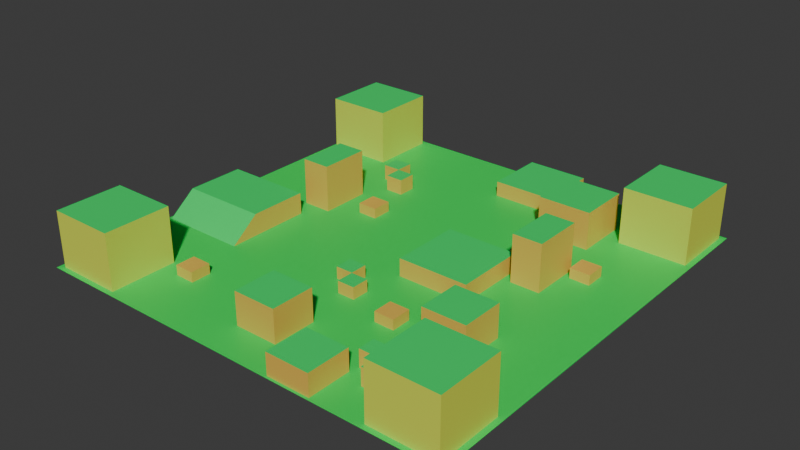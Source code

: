 # Source: testmap.blend  (saved by Blender 4.1.23; exported with 4.5.12 LTS)
import bpy
from mathutils import Matrix  # noqa: F401  (used for matrix-valued properties, if any)

bpy.ops.wm.read_factory_settings(use_empty=True)
scene = bpy.context.scene
scene.name = 'Scene'

# ---- collections
col_collection = bpy.data.collections.new('Collection'); scene.collection.children.link(col_collection)

# ---- materials (node trees are filled in below, after node groups)
mat_material = bpy.data.materials.new('Material')
mat_material.use_transparent_shadow = False
mat_material_001 = bpy.data.materials.new('Material.001')
mat_material_001.use_transparent_shadow = False
mat_material1 = bpy.data.materials.new('Material1')
mat_material1.use_transparent_shadow = False
mat_material2 = bpy.data.materials.new('Material2')
mat_material2.use_transparent_shadow = False

# ---- material node trees
mat_material.use_nodes = True; mat_material.node_tree.nodes.clear()
_N = mat_material.node_tree.nodes; _L = mat_material.node_tree.links
n0 = _N.new('ShaderNodeBsdfPrincipled'); n0.name = 'Principled BSDF'; n0.location = (10, 300)
n0.inputs[0].default_value = (0.801, 0.5045, 0.08152, 1.0)
n1 = _N.new('ShaderNodeOutputMaterial'); n1.name = 'Material Output'; n1.location = (300, 300)
_L.new(n0.outputs[0], n1.inputs[0])
n1.is_active_output = True
mat_material_001.use_nodes = True; mat_material_001.node_tree.nodes.clear()
_N = mat_material_001.node_tree.nodes; _L = mat_material_001.node_tree.links
n0 = _N.new('ShaderNodeBsdfPrincipled'); n0.name = 'Principled BSDF'; n0.location = (10, 300)
n0.inputs[0].default_value = (0.0, 0.8001, 0.1405, 1.0)
n1 = _N.new('ShaderNodeOutputMaterial'); n1.name = 'Material Output'; n1.location = (300, 300)
_L.new(n0.outputs[0], n1.inputs[0])
n1.is_active_output = True
mat_material1.use_nodes = True; mat_material1.node_tree.nodes.clear()
_N = mat_material1.node_tree.nodes; _L = mat_material1.node_tree.links
n0 = _N.new('ShaderNodeBsdfPrincipled'); n0.name = 'Principled BSDF'; n0.location = (10, 300)
n0.inputs[0].default_value = (0.7093, 0.8016, 0.07476, 1.0)
n1 = _N.new('ShaderNodeOutputMaterial'); n1.name = 'Material Output'; n1.location = (300, 300)
_L.new(n0.outputs[0], n1.inputs[0])
n1.is_active_output = True
mat_material2.use_nodes = True; mat_material2.node_tree.nodes.clear()
_N = mat_material2.node_tree.nodes; _L = mat_material2.node_tree.links
n0 = _N.new('ShaderNodeBsdfPrincipled'); n0.name = 'Principled BSDF'; n0.location = (10, 300)
n0.inputs[0].default_value = (0.0, 0.8002, 0.09689, 1.0)
n1 = _N.new('ShaderNodeOutputMaterial'); n1.name = 'Material Output'; n1.location = (300, 300)
_L.new(n0.outputs[0], n1.inputs[0])
n1.is_active_output = True

# ---- world
world_world = bpy.data.worlds.new('World'); scene.world = world_world
world_world.use_nodes = True; world_world.node_tree.nodes.clear()
_N = world_world.node_tree.nodes; _L = world_world.node_tree.links
n0 = _N.new('ShaderNodeOutputWorld'); n0.name = 'World Output'; n0.location = (300, 300)
n1 = _N.new('ShaderNodeBackground'); n1.name = 'Background'; n1.location = (10, 300)
n1.inputs[0].default_value = (0.05088, 0.05088, 0.05088, 1.0)
_L.new(n1.outputs[0], n0.inputs[0])
n0.is_active_output = True
world_world.color = (0.05088, 0.05088, 0.05088)
world_world.use_sun_shadow = False
world_world.sun_shadow_jitter_overblur = 0.0

# ---- meshes
me_cube_002 = bpy.data.meshes.new('Cube.002')
me_cube_002.from_pydata([(2.157, -9.72, 0.0), (2.157, -9.72, 1.0), (2.157, -7.72, 0.0), (2.157, -7.72, 1.0), (4.157, -9.72, 0.0), (4.157, -9.72, 1.0), (4.157, -7.72, 0.0), (4.157, -7.72, 1.0), (-0.9925, -8.173, 0.0), (-0.9925, -8.173, 1.497), (-0.9925, -6.19, 0.0), (-0.9925, -6.19, 1.497), (0.9904, -8.173, 0.0), (0.9904, -8.173, 1.497), (0.9904, -6.19, 0.0), (0.9904, -6.19, 1.497), (0.2704, -4.057, 0.0), (0.2704, -4.057, 0.5551), (0.2704, -3.26, 0.0), (0.2704, -3.26, 0.5551), (1.068, -4.057, 0.0), (1.068, -4.057, 0.5551), (1.068, -3.26, 0.0), (1.068, -3.26, 0.5551), (-0.5315, -3.256, 0.0), (-0.5315, -3.256, 0.5551), (-0.5315, -2.458, 0.0), (-0.5315, -2.458, 0.5551), (0.2663, -3.256, 0.0), (0.2663, -3.256, 0.5551), (0.2663, -2.458, 0.0), (0.2663, -2.458, 0.5551), (5.043, -8.106, 0.0), (5.043, -8.106, 0.8006), (5.043, -7.327, 0.0), (5.043, -7.327, 0.8006), (5.821, -8.106, 0.0), (5.821, -8.106, 0.8006), (5.821, -7.327, 0.0), (5.821, -7.327, 0.8006), (4.26, -7.323, 0.0), (4.26, -7.323, 0.8006), (4.26, -6.544, 0.0), (4.26, -6.544, 0.8006), (5.039, -7.323, 0.0), (5.039, -7.323, 0.8006), (5.039, -6.544, 0.0), (5.039, -6.544, 0.8006), (-4.34, 4.282, 0.0), (-4.34, 4.282, 0.7206), (-4.34, 5.118, 0.0), (-4.34, 5.118, 0.7206), (-3.504, 4.282, 0.0), (-3.504, 4.282, 0.7206), (-3.504, 5.118, 0.0), (-3.504, 5.118, 0.7206), (-5.181, 5.123, 0.0), (-5.181, 5.123, 0.7206), (-5.181, 5.959, 0.0), (-5.181, 5.959, 0.7206), (-4.344, 5.123, 0.0), (-4.344, 5.123, 0.7206), (-4.344, 5.959, 0.0), (-4.344, 5.959, 0.7206), (3.389, 5.118, 0.0), (3.389, 5.118, 1.711), (3.389, 7.53, 0.0), (3.389, 7.53, 1.711), (5.801, 5.118, 0.0), (5.801, 5.118, 1.711), (5.801, 7.53, 0.0), (5.801, 7.53, 1.711), (4.886, -4.692, 0.0), (4.886, -4.692, 1.497), (4.886, -2.709, 0.0), (4.886, -2.709, 1.497), (6.869, -4.692, 0.0), (6.869, -4.692, 1.497), (6.869, -2.709, 0.0), (6.869, -2.709, 1.497), (-9.835, -9.835, 0.0), (9.835, -9.835, 0.0), (-9.835, 9.835, 0.0), (9.835, 9.835, 0.0), (1.252, -1.522, 0.0), (1.252, -1.522, 0.8149), (1.252, 1.74, 0.0), (1.252, 1.74, 0.8149), (4.514, -1.522, 0.0), (4.514, -1.522, 0.8149), (4.514, 1.74, 0.0), (4.514, 1.74, 0.8149), (-9.671, -4.024, 0.0), (-9.671, -0.02115, 0.0), (-9.671, -0.02115, 1.0), (-5.668, -4.024, 0.0), (-5.668, -0.02115, 0.0), (-5.668, -0.02115, 1.0), (-9.671, -2.716, 0.0), (-9.671, -2.716, 1.0), (-5.668, -2.716, 0.0), (-5.668, -2.716, 1.0), (-0.08892, 7.011, 0.0), (-0.08892, 7.011, 0.7059), (-0.08892, 9.837, 0.0), (-0.08892, 9.837, 0.7059), (2.737, 7.011, 0.0), (2.737, 7.011, 0.7059), (2.737, 9.837, 0.0), (2.737, 9.837, 0.7059), (4.9, 0.8975, 2.156), (4.9, 3.224, 0.0), (4.9, 3.224, 2.156), (6.241, 0.8975, 2.156), (6.241, 3.224, 0.0), (6.241, 3.224, 2.156), (4.9, 0.8975, 0.0), (6.241, 0.8975, 0.0), (-4.9, 0.8975, 2.156), (-4.9, 3.224, 0.0), (-4.9, 3.224, 2.156), (-6.241, 0.8975, 2.156), (-6.241, 3.224, 0.0), (-6.241, 3.224, 2.156), (-4.9, 0.8975, 0.0), (-6.241, 0.8975, 0.0), (-9.577, -9.595, 0.0), (-9.577, -9.595, 2.556), (-9.577, -6.53, 0.0), (-9.577, -6.53, 2.556), (-6.512, -9.595, 0.0), (-6.512, -9.595, 2.556), (-6.512, -6.53, 0.0), (-6.512, -6.53, 2.556), (9.577, -9.595, 0.0), (9.577, -9.595, 2.556), (9.577, -6.53, 0.0), (9.577, -6.53, 2.556), (6.512, -9.595, 0.0), (6.512, -9.595, 2.556), (6.512, -6.53, 0.0), (6.512, -6.53, 2.556), (-9.577, 9.595, 0.0), (-9.577, 9.595, 2.556), (-9.577, 6.53, 0.0), (-9.577, 6.53, 2.556), (-6.512, 9.595, 0.0), (-6.512, 9.595, 2.556), (-6.512, 6.53, 0.0), (-6.512, 6.53, 2.556), (9.577, 9.595, 0.0), (9.577, 9.595, 2.556), (9.577, 6.53, 0.0), (9.577, 6.53, 2.556), (6.512, 9.595, 0.0), (6.512, 9.595, 2.556), (6.512, 6.53, 0.0), (6.512, 6.53, 2.556)], [], [(0, 1, 3, 2), (2, 3, 7, 6), (6, 7, 5, 4), (4, 5, 1, 0), (2, 6, 4, 0), (7, 3, 1, 5), (8, 9, 11, 10), (10, 11, 15, 14), (14, 15, 13, 12), (12, 13, 9, 8), (10, 14, 12, 8), (15, 11, 9, 13), (16, 17, 19, 18), (18, 19, 23, 22), (22, 23, 21, 20), (20, 21, 17, 16), (18, 22, 20, 16), (23, 19, 17, 21), (24, 25, 27, 26), (26, 27, 31, 30), (30, 31, 29, 28), (28, 29, 25, 24), (26, 30, 28, 24), (31, 27, 25, 29), (32, 33, 35, 34), (34, 35, 39, 38), (38, 39, 37, 36), (36, 37, 33, 32), (34, 38, 36, 32), (39, 35, 33, 37), (40, 41, 43, 42), (42, 43, 47, 46), (46, 47, 45, 44), (44, 45, 41, 40), (42, 46, 44, 40), (47, 43, 41, 45), (48, 49, 51, 50), (50, 51, 55, 54), (54, 55, 53, 52), (52, 53, 49, 48), (50, 54, 52, 48), (55, 51, 49, 53), (56, 57, 59, 58), (58, 59, 63, 62), (62, 63, 61, 60), (60, 61, 57, 56), (58, 62, 60, 56), (63, 59, 57, 61), (64, 65, 67, 66), (66, 67, 71, 70), (70, 71, 69, 68), (68, 69, 65, 64), (66, 70, 68, 64), (71, 67, 65, 69), (72, 73, 75, 74), (74, 75, 79, 78), (78, 79, 77, 76), (76, 77, 73, 72), (74, 78, 76, 72), (79, 75, 73, 77), (80, 81, 83, 82), (84, 85, 87, 86), (86, 87, 91, 90), (90, 91, 89, 88), (88, 89, 85, 84), (86, 90, 88, 84), (91, 87, 85, 89), (98, 99, 94, 93), (93, 94, 97, 96), (100, 101, 95), (98, 100, 95, 92), (101, 99, 92, 95), (97, 94, 99, 101), (93, 96, 100, 98), (96, 97, 101, 100), (92, 99, 98), (102, 103, 105, 104), (104, 105, 109, 108), (108, 109, 107, 106), (106, 107, 103, 102), (104, 108, 106, 102), (109, 105, 103, 107), (116, 110, 112, 111), (111, 112, 115, 114), (114, 115, 113, 117), (117, 113, 110, 116), (115, 112, 110, 113), (111, 114, 117, 116), (124, 119, 120, 118), (119, 122, 123, 120), (122, 125, 121, 123), (125, 124, 118, 121), (123, 121, 118, 120), (119, 124, 125, 122), (126, 127, 129, 128), (128, 129, 133, 132), (132, 133, 131, 130), (130, 131, 127, 126), (128, 132, 130, 126), (133, 129, 127, 131), (134, 136, 137, 135), (136, 140, 141, 137), (140, 138, 139, 141), (138, 134, 135, 139), (136, 134, 138, 140), (141, 139, 135, 137), (142, 144, 145, 143), (144, 148, 149, 145), (148, 146, 147, 149), (146, 142, 143, 147), (144, 142, 146, 148), (149, 147, 143, 145), (150, 151, 153, 152), (152, 153, 157, 156), (156, 157, 155, 154), (154, 155, 151, 150), (152, 156, 154, 150), (157, 153, 151, 155)])
me_cube_002.polygons.foreach_set('material_index', [0, 0, 0, 0, 0, 1, 0, 0, 0, 0, 0, 1, 0, 0, 0, 0, 0, 1, 0, 0, 0, 0, 0, 1, 0, 0, 0, 0, 0, 1, 0, 0, 0, 0, 0, 1, 0, 0, 0, 0, 0, 1, 0, 0, 0, 0, 0, 1, 0, 0, 0, 0, 0, 1, 0, 0, 0, 0, 0, 1, 3, 0, 0, 0, 0, 0, 1, 0, 0, 0, 0, 1, 1, 0, 0, 0, 0, 0, 0, 0, 0, 1, 0, 0, 0, 0, 1, 0, 0, 0, 0, 0, 1, 0, 2, 2, 2, 2, 2, 1, 2, 2, 2, 2, 2, 1, 2, 2, 2, 2, 2, 1, 2, 2, 2, 2, 2, 1])
_uv = me_cube_002.uv_layers.new(name='UVMap')
_uv.uv.foreach_set('vector', [0.375, 0.0, 0.625, 0.0, 0.625, 0.25, 0.375, 0.25, 0.375, 0.25, 0.625, 0.25, 0.625, 0.5, 0.375, 0.5, 0.375, 0.5, 0.625, 0.5, 0.625, 0.75, 0.375, 0.75, 0.375, 0.75, 0.625, 0.75, 0.625, 1.0, 0.375, 1.0, 0.125, 0.5, 0.375, 0.5, 0.375, 0.75, 0.125, 0.75, 0.625, 0.5, 0.875, 0.5, 0.875, 0.75, 0.625, 0.75, 0.375, 0.0, 0.625, 0.0, 0.625, 0.25, 0.375, 0.25, 0.375, 0.25, 0.625, 0.25, 0.625, 0.5, 0.375, 0.5, 0.375, 0.5, 0.625, 0.5, 0.625, 0.75, 0.375, 0.75, 0.375, 0.75, 0.625, 0.75, 0.625, 1.0, 0.375, 1.0, 0.125, 0.5, 0.375, 0.5, 0.375, 0.75, 0.125, 0.75, 0.625, 0.5, 0.875, 0.5, 0.875, 0.75, 0.625, 0.75, 0.375, 0.0, 0.625, 0.0, 0.625, 0.25, 0.375, 0.25, 0.375, 0.25, 0.625, 0.25, 0.625, 0.5, 0.375, 0.5, 0.375, 0.5, 0.625, 0.5, 0.625, 0.75, 0.375, 0.75, 0.375, 0.75, 0.625, 0.75, 0.625, 1.0, 0.375, 1.0, 0.125, 0.5, 0.375, 0.5, 0.375, 0.75, 0.125, 0.75, 0.625, 0.5, 0.875, 0.5, 0.875, 0.75, 0.625, 0.75, 0.375, 0.0, 0.625, 0.0, 0.625, 0.25, 0.375, 0.25, 0.375, 0.25, 0.625, 0.25, 0.625, 0.5, 0.375, 0.5, 0.375, 0.5, 0.625, 0.5, 0.625, 0.75, 0.375, 0.75, 0.375, 0.75, 0.625, 0.75, 0.625, 1.0, 0.375, 1.0, 0.125, 0.5, 0.375, 0.5, 0.375, 0.75, 0.125, 0.75, 0.625, 0.5, 0.875, 0.5, 0.875, 0.75, 0.625, 0.75, 0.375, 0.0, 0.625, 0.0, 0.625, 0.25, 0.375, 0.25, 0.375, 0.25, 0.625, 0.25, 0.625, 0.5, 0.375, 0.5, 0.375, 0.5, 0.625, 0.5, 0.625, 0.75, 0.375, 0.75, 0.375, 0.75, 0.625, 0.75, 0.625, 1.0, 0.375, 1.0, 0.125, 0.5, 0.375, 0.5, 0.375, 0.75, 0.125, 0.75, 0.625, 0.5, 0.875, 0.5, 0.875, 0.75, 0.625, 0.75, 0.375, 0.0, 0.625, 0.0, 0.625, 0.25, 0.375, 0.25, 0.375, 0.25, 0.625, 0.25, 0.625, 0.5, 0.375, 0.5, 0.375, 0.5, 0.625, 0.5, 0.625, 0.75, 0.375, 0.75, 0.375, 0.75, 0.625, 0.75, 0.625, 1.0, 0.375, 1.0, 0.125, 0.5, 0.375, 0.5, 0.375, 0.75, 0.125, 0.75, 0.625, 0.5, 0.875, 0.5, 0.875, 0.75, 0.625, 0.75, 0.375, 0.0, 0.625, 0.0, 0.625, 0.25, 0.375, 0.25, 0.375, 0.25, 0.625, 0.25, 0.625, 0.5, 0.375, 0.5, 0.375, 0.5, 0.625, 0.5, 0.625, 0.75, 0.375, 0.75, 0.375, 0.75, 0.625, 0.75, 0.625, 1.0, 0.375, 1.0, 0.125, 0.5, 0.375, 0.5, 0.375, 0.75, 0.125, 0.75, 0.625, 0.5, 0.875, 0.5, 0.875, 0.75, 0.625, 0.75, 0.375, 0.0, 0.625, 0.0, 0.625, 0.25, 0.375, 0.25, 0.375, 0.25, 0.625, 0.25, 0.625, 0.5, 0.375, 0.5, 0.375, 0.5, 0.625, 0.5, 0.625, 0.75, 0.375, 0.75, 0.375, 0.75, 0.625, 0.75, 0.625, 1.0, 0.375, 1.0, 0.125, 0.5, 0.375, 0.5, 0.375, 0.75, 0.125, 0.75, 0.625, 0.5, 0.875, 0.5, 0.875, 0.75, 0.625, 0.75, 0.375, 0.0, 0.625, 0.0, 0.625, 0.25, 0.375, 0.25, 0.375, 0.25, 0.625, 0.25, 0.625, 0.5, 0.375, 0.5, 0.375, 0.5, 0.625, 0.5, 0.625, 0.75, 0.375, 0.75, 0.375, 0.75, 0.625, 0.75, 0.625, 1.0, 0.375, 1.0, 0.125, 0.5, 0.375, 0.5, 0.375, 0.75, 0.125, 0.75, 0.625, 0.5, 0.875, 0.5, 0.875, 0.75, 0.625, 0.75, 0.375, 0.0, 0.625, 0.0, 0.625, 0.25, 0.375, 0.25, 0.375, 0.25, 0.625, 0.25, 0.625, 0.5, 0.375, 0.5, 0.375, 0.5, 0.625, 0.5, 0.625, 0.75, 0.375, 0.75, 0.375, 0.75, 0.625, 0.75, 0.625, 1.0, 0.375, 1.0, 0.125, 0.5, 0.375, 0.5, 0.375, 0.75, 0.125, 0.75, 0.625, 0.5, 0.875, 0.5, 0.875, 0.75, 0.625, 0.75, 0.0, 0.0, 1.0, 0.0, 1.0, 1.0, 0.0, 1.0, 0.375, 0.0, 0.625, 0.0, 0.625, 0.25, 0.375, 0.25, 0.375, 0.25, 0.625, 0.25, 0.625, 0.5, 0.375, 0.5, 0.375, 0.5, 0.625, 0.5, 0.625, 0.75, 0.375, 0.75, 0.375, 0.75, 0.625, 0.75, 0.625, 1.0, 0.375, 1.0, 0.125, 0.5, 0.375, 0.5, 0.375, 0.75, 0.125, 0.75, 0.625, 0.5, 0.875, 0.5, 0.875, 0.75, 0.625, 0.75, 0.375, 0.08168, 0.625, 0.08168, 0.625, 0.25, 0.375, 0.25, 0.375, 0.25, 0.625, 0.25, 0.625, 0.5, 0.375, 0.5, 0.375, 0.6683, 0.625, 0.6683, 0.375, 0.75, 0.125, 0.6683, 0.375, 0.6683, 0.375, 0.75, 0.125, 0.75, 0.625, 0.6683, 0.875, 0.6683, 0.875, 0.75, 0.625, 0.75, 0.625, 0.5, 0.875, 0.5, 0.875, 0.6683, 0.625, 0.6683, 0.125, 0.5, 0.375, 0.5, 0.375, 0.6683, 0.125, 0.6683, 0.375, 0.5, 0.625, 0.5, 0.625, 0.6683, 0.375, 0.6683, 0.625, 0.0, 0.625, 0.08168, 0.375, 0.08168, 0.375, 0.0, 0.625, 0.0, 0.625, 0.25, 0.375, 0.25, 0.375, 0.25, 0.625, 0.25, 0.625, 0.5, 0.375, 0.5, 0.375, 0.5, 0.625, 0.5, 0.625, 0.75, 0.375, 0.75, 0.375, 0.75, 0.625, 0.75, 0.625, 1.0, 0.375, 1.0, 0.125, 0.5, 0.375, 0.5, 0.375, 0.75, 0.125, 0.75, 0.625, 0.5, 0.875, 0.5, 0.875, 0.75, 0.625, 0.75, 0.375, 0.0, 0.625, 0.0, 0.625, 0.25, 0.375, 0.25, 0.375, 0.25, 0.625, 0.25, 0.625, 0.5, 0.375, 0.5, 0.375, 0.5, 0.625, 0.5, 0.625, 0.75, 0.375, 0.75, 0.375, 0.75, 0.625, 0.75, 0.625, 1.0, 0.375, 1.0, 0.625, 0.5, 0.875, 0.5, 0.875, 0.75, 0.625, 0.75, 0.375, 0.25, 0.375, 0.5, 0.375, 0.75, 0.375, 1.0, 0.375, 0.0, 0.375, 0.25, 0.625, 0.25, 0.625, 0.0, 0.375, 0.25, 0.375, 0.5, 0.625, 0.5, 0.625, 0.25, 0.375, 0.5, 0.375, 0.75, 0.625, 0.75, 0.625, 0.5, 0.375, 0.75, 0.375, 1.0, 0.625, 1.0, 0.625, 0.75, 0.625, 0.5, 0.625, 0.75, 0.875, 0.75, 0.875, 0.5, 0.375, 0.25, 0.375, 1.0, 0.375, 0.75, 0.375, 0.5, 0.375, 0.0, 0.625, 0.0, 0.625, 0.25, 0.375, 0.25, 0.375, 0.25, 0.625, 0.25, 0.625, 0.5, 0.375, 0.5, 0.375, 0.5, 0.625, 0.5, 0.625, 0.75, 0.375, 0.75, 0.375, 0.75, 0.625, 0.75, 0.625, 1.0, 0.375, 1.0, 0.125, 0.5, 0.375, 0.5, 0.375, 0.75, 0.125, 0.75, 0.625, 0.5, 0.875, 0.5, 0.875, 0.75, 0.625, 0.75, 0.375, 0.0, 0.375, 0.25, 0.625, 0.25, 0.625, 0.0, 0.375, 0.25, 0.375, 0.5, 0.625, 0.5, 0.625, 0.25, 0.375, 0.5, 0.375, 0.75, 0.625, 0.75, 0.625, 0.5, 0.375, 0.75, 0.375, 1.0, 0.625, 1.0, 0.625, 0.75, 0.125, 0.5, 0.125, 0.75, 0.375, 0.75, 0.375, 0.5, 0.625, 0.5, 0.625, 0.75, 0.875, 0.75, 0.875, 0.5, 0.375, 0.0, 0.375, 0.25, 0.625, 0.25, 0.625, 0.0, 0.375, 0.25, 0.375, 0.5, 0.625, 0.5, 0.625, 0.25, 0.375, 0.5, 0.375, 0.75, 0.625, 0.75, 0.625, 0.5, 0.375, 0.75, 0.375, 1.0, 0.625, 1.0, 0.625, 0.75, 0.125, 0.5, 0.125, 0.75, 0.375, 0.75, 0.375, 0.5, 0.625, 0.5, 0.625, 0.75, 0.875, 0.75, 0.875, 0.5, 0.375, 0.0, 0.625, 0.0, 0.625, 0.25, 0.375, 0.25, 0.375, 0.25, 0.625, 0.25, 0.625, 0.5, 0.375, 0.5, 0.375, 0.5, 0.625, 0.5, 0.625, 0.75, 0.375, 0.75, 0.375, 0.75, 0.625, 0.75, 0.625, 1.0, 0.375, 1.0, 0.125, 0.5, 0.375, 0.5, 0.375, 0.75, 0.125, 0.75, 0.625, 0.5, 0.875, 0.5, 0.875, 0.75, 0.625, 0.75])
me_cube_002.materials.append(mat_material)
me_cube_002.materials.append(mat_material_001)
me_cube_002.materials.append(mat_material1)
me_cube_002.materials.append(mat_material2)
me_cube_002.update()
me_cube_003 = bpy.data.meshes.new('Cube.003')
me_cube_003.from_pydata([(-3.755, 2.143, 0.0), (-3.525, 2.373, 0.4655), (-3.755, 2.622, 0.0), (-3.525, 2.392, 0.4655), (-3.276, 2.143, 0.0), (-3.506, 2.373, 0.4655), (-3.276, 2.622, 0.0), (-3.506, 2.392, 0.4655), (-3.31, 1.698, 0.0), (-3.08, 1.927, 0.4655), (-3.31, 2.177, 0.0), (-3.08, 1.947, 0.4655), (-2.831, 1.698, 0.0), (-3.06, 1.927, 0.4655), (-2.831, 2.177, 0.0), (-3.06, 1.947, 0.4655), (-3.315, 2.143, 0.0), (-3.086, 2.373, 0.4655), (-3.315, 2.622, 0.0), (-3.086, 2.392, 0.4655), (-2.836, 2.143, 0.0), (-3.066, 2.373, 0.4655), (-2.836, 2.622, 0.0), (-3.066, 2.392, 0.4655), (-3.75, 1.708, 0.0), (-3.52, 1.938, 0.4655), (-3.75, 2.187, 0.0), (-3.52, 1.958, 0.4655), (-3.271, 1.708, 0.0), (-3.5, 1.938, 0.4655), (-3.271, 2.187, 0.0), (-3.5, 1.958, 0.4655), (6.505, 3.093, 0.0), (6.735, 3.322, 0.4655), (6.505, 3.572, 0.0), (6.735, 3.342, 0.4655), (6.984, 3.093, 0.0), (6.754, 3.322, 0.4655), (6.984, 3.572, 0.0), (6.754, 3.342, 0.4655), (6.95, 2.647, 0.0), (7.18, 2.877, 0.4655), (6.95, 3.126, 0.0), (7.18, 2.897, 0.4655), (7.429, 2.647, 0.0), (7.2, 2.877, 0.4655), (7.429, 3.126, 0.0), (7.2, 2.897, 0.4655), (6.945, 3.093, 0.0), (7.174, 3.322, 0.4655), (6.945, 3.572, 0.0), (7.174, 3.342, 0.4655), (7.424, 3.093, 0.0), (7.194, 3.322, 0.4655), (7.424, 3.572, 0.0), (7.194, 3.342, 0.4655), (6.51, 2.658, 0.0), (6.74, 2.888, 0.4655), (6.51, 3.137, 0.0), (6.74, 2.907, 0.4655), (6.989, 2.658, 0.0), (6.76, 2.888, 0.4655), (6.989, 3.137, 0.0), (6.76, 2.907, 0.4655), (-5.612, -6.691, 0.0), (-5.382, -6.461, 0.4655), (-5.612, -6.212, 0.0), (-5.382, -6.442, 0.4655), (-5.133, -6.691, 0.0), (-5.363, -6.461, 0.4655), (-5.133, -6.212, 0.0), (-5.363, -6.442, 0.4655), (-5.167, -7.136, 0.0), (-4.937, -6.907, 0.4655), (-5.167, -6.657, 0.0), (-4.937, -6.887, 0.4655), (-4.688, -7.136, 0.0), (-4.918, -6.907, 0.4655), (-4.688, -6.657, 0.0), (-4.918, -6.887, 0.4655), (-5.172, -6.691, 0.0), (-4.943, -6.461, 0.4655), (-5.172, -6.212, 0.0), (-4.943, -6.442, 0.4655), (-4.693, -6.691, 0.0), (-4.923, -6.461, 0.4655), (-4.693, -6.212, 0.0), (-4.923, -6.442, 0.4655), (-5.607, -7.126, 0.0), (-5.377, -6.896, 0.4655), (-5.607, -6.647, 0.0), (-5.377, -6.876, 0.4655), (-5.128, -7.126, 0.0), (-5.357, -6.896, 0.4655), (-5.128, -6.647, 0.0), (-5.357, -6.876, 0.4655), (2.71, -4.301, 0.0), (2.939, -4.072, 0.4655), (2.71, -3.822, 0.0), (2.939, -4.052, 0.4655), (3.189, -4.301, 0.0), (2.959, -4.072, 0.4655), (3.189, -3.822, 0.0), (2.959, -4.052, 0.4655), (3.155, -4.747, 0.0), (3.384, -4.517, 0.4655), (3.155, -4.268, 0.0), (3.384, -4.497, 0.4655), (3.634, -4.747, 0.0), (3.404, -4.517, 0.4655), (3.634, -4.268, 0.0), (3.404, -4.497, 0.4655), (3.149, -4.301, 0.0), (3.379, -4.072, 0.4655), (3.149, -3.822, 0.0), (3.379, -4.052, 0.4655), (3.628, -4.301, 0.0), (3.399, -4.072, 0.4655), (3.628, -3.822, 0.0), (3.399, -4.052, 0.4655), (2.715, -4.736, 0.0), (2.945, -4.506, 0.4655), (2.715, -4.257, 0.0), (2.945, -4.486, 0.4655), (3.194, -4.736, 0.0), (2.964, -4.506, 0.4655), (3.194, -4.257, 0.0), (2.964, -4.486, 0.4655)], [], [(0, 1, 3, 2), (2, 3, 7, 6), (6, 7, 5, 4), (4, 5, 1, 0), (2, 6, 4, 0), (7, 3, 1, 5), (8, 9, 11, 10), (10, 11, 15, 14), (14, 15, 13, 12), (12, 13, 9, 8), (10, 14, 12, 8), (15, 11, 9, 13), (16, 17, 19, 18), (18, 19, 23, 22), (22, 23, 21, 20), (20, 21, 17, 16), (18, 22, 20, 16), (23, 19, 17, 21), (24, 25, 27, 26), (26, 27, 31, 30), (30, 31, 29, 28), (28, 29, 25, 24), (26, 30, 28, 24), (31, 27, 25, 29), (32, 33, 35, 34), (34, 35, 39, 38), (38, 39, 37, 36), (36, 37, 33, 32), (34, 38, 36, 32), (39, 35, 33, 37), (40, 41, 43, 42), (42, 43, 47, 46), (46, 47, 45, 44), (44, 45, 41, 40), (42, 46, 44, 40), (47, 43, 41, 45), (48, 49, 51, 50), (50, 51, 55, 54), (54, 55, 53, 52), (52, 53, 49, 48), (50, 54, 52, 48), (55, 51, 49, 53), (56, 57, 59, 58), (58, 59, 63, 62), (62, 63, 61, 60), (60, 61, 57, 56), (58, 62, 60, 56), (63, 59, 57, 61), (64, 65, 67, 66), (66, 67, 71, 70), (70, 71, 69, 68), (68, 69, 65, 64), (66, 70, 68, 64), (71, 67, 65, 69), (72, 73, 75, 74), (74, 75, 79, 78), (78, 79, 77, 76), (76, 77, 73, 72), (74, 78, 76, 72), (79, 75, 73, 77), (80, 81, 83, 82), (82, 83, 87, 86), (86, 87, 85, 84), (84, 85, 81, 80), (82, 86, 84, 80), (87, 83, 81, 85), (88, 89, 91, 90), (90, 91, 95, 94), (94, 95, 93, 92), (92, 93, 89, 88), (90, 94, 92, 88), (95, 91, 89, 93), (96, 97, 99, 98), (98, 99, 103, 102), (102, 103, 101, 100), (100, 101, 97, 96), (98, 102, 100, 96), (103, 99, 97, 101), (104, 105, 107, 106), (106, 107, 111, 110), (110, 111, 109, 108), (108, 109, 105, 104), (106, 110, 108, 104), (111, 107, 105, 109), (112, 113, 115, 114), (114, 115, 119, 118), (118, 119, 117, 116), (116, 117, 113, 112), (114, 118, 116, 112), (119, 115, 113, 117), (120, 121, 123, 122), (122, 123, 127, 126), (126, 127, 125, 124), (124, 125, 121, 120), (122, 126, 124, 120), (127, 123, 121, 125)])
_uv = me_cube_003.uv_layers.new(name='UVMap')
_uv.uv.foreach_set('vector', [0.375, 0.0, 0.625, 0.0, 0.625, 0.25, 0.375, 0.25, 0.375, 0.25, 0.625, 0.25, 0.625, 0.5, 0.375, 0.5, 0.375, 0.5, 0.625, 0.5, 0.625, 0.75, 0.375, 0.75, 0.375, 0.75, 0.625, 0.75, 0.625, 1.0, 0.375, 1.0, 0.125, 0.5, 0.375, 0.5, 0.375, 0.75, 0.125, 0.75, 0.625, 0.5, 0.875, 0.5, 0.875, 0.75, 0.625, 0.75, 0.375, 0.0, 0.625, 0.0, 0.625, 0.25, 0.375, 0.25, 0.375, 0.25, 0.625, 0.25, 0.625, 0.5, 0.375, 0.5, 0.375, 0.5, 0.625, 0.5, 0.625, 0.75, 0.375, 0.75, 0.375, 0.75, 0.625, 0.75, 0.625, 1.0, 0.375, 1.0, 0.125, 0.5, 0.375, 0.5, 0.375, 0.75, 0.125, 0.75, 0.625, 0.5, 0.875, 0.5, 0.875, 0.75, 0.625, 0.75, 0.375, 0.0, 0.625, 0.0, 0.625, 0.25, 0.375, 0.25, 0.375, 0.25, 0.625, 0.25, 0.625, 0.5, 0.375, 0.5, 0.375, 0.5, 0.625, 0.5, 0.625, 0.75, 0.375, 0.75, 0.375, 0.75, 0.625, 0.75, 0.625, 1.0, 0.375, 1.0, 0.125, 0.5, 0.375, 0.5, 0.375, 0.75, 0.125, 0.75, 0.625, 0.5, 0.875, 0.5, 0.875, 0.75, 0.625, 0.75, 0.375, 0.0, 0.625, 0.0, 0.625, 0.25, 0.375, 0.25, 0.375, 0.25, 0.625, 0.25, 0.625, 0.5, 0.375, 0.5, 0.375, 0.5, 0.625, 0.5, 0.625, 0.75, 0.375, 0.75, 0.375, 0.75, 0.625, 0.75, 0.625, 1.0, 0.375, 1.0, 0.125, 0.5, 0.375, 0.5, 0.375, 0.75, 0.125, 0.75, 0.625, 0.5, 0.875, 0.5, 0.875, 0.75, 0.625, 0.75, 0.375, 0.0, 0.625, 0.0, 0.625, 0.25, 0.375, 0.25, 0.375, 0.25, 0.625, 0.25, 0.625, 0.5, 0.375, 0.5, 0.375, 0.5, 0.625, 0.5, 0.625, 0.75, 0.375, 0.75, 0.375, 0.75, 0.625, 0.75, 0.625, 1.0, 0.375, 1.0, 0.125, 0.5, 0.375, 0.5, 0.375, 0.75, 0.125, 0.75, 0.625, 0.5, 0.875, 0.5, 0.875, 0.75, 0.625, 0.75, 0.375, 0.0, 0.625, 0.0, 0.625, 0.25, 0.375, 0.25, 0.375, 0.25, 0.625, 0.25, 0.625, 0.5, 0.375, 0.5, 0.375, 0.5, 0.625, 0.5, 0.625, 0.75, 0.375, 0.75, 0.375, 0.75, 0.625, 0.75, 0.625, 1.0, 0.375, 1.0, 0.125, 0.5, 0.375, 0.5, 0.375, 0.75, 0.125, 0.75, 0.625, 0.5, 0.875, 0.5, 0.875, 0.75, 0.625, 0.75, 0.375, 0.0, 0.625, 0.0, 0.625, 0.25, 0.375, 0.25, 0.375, 0.25, 0.625, 0.25, 0.625, 0.5, 0.375, 0.5, 0.375, 0.5, 0.625, 0.5, 0.625, 0.75, 0.375, 0.75, 0.375, 0.75, 0.625, 0.75, 0.625, 1.0, 0.375, 1.0, 0.125, 0.5, 0.375, 0.5, 0.375, 0.75, 0.125, 0.75, 0.625, 0.5, 0.875, 0.5, 0.875, 0.75, 0.625, 0.75, 0.375, 0.0, 0.625, 0.0, 0.625, 0.25, 0.375, 0.25, 0.375, 0.25, 0.625, 0.25, 0.625, 0.5, 0.375, 0.5, 0.375, 0.5, 0.625, 0.5, 0.625, 0.75, 0.375, 0.75, 0.375, 0.75, 0.625, 0.75, 0.625, 1.0, 0.375, 1.0, 0.125, 0.5, 0.375, 0.5, 0.375, 0.75, 0.125, 0.75, 0.625, 0.5, 0.875, 0.5, 0.875, 0.75, 0.625, 0.75, 0.375, 0.0, 0.625, 0.0, 0.625, 0.25, 0.375, 0.25, 0.375, 0.25, 0.625, 0.25, 0.625, 0.5, 0.375, 0.5, 0.375, 0.5, 0.625, 0.5, 0.625, 0.75, 0.375, 0.75, 0.375, 0.75, 0.625, 0.75, 0.625, 1.0, 0.375, 1.0, 0.125, 0.5, 0.375, 0.5, 0.375, 0.75, 0.125, 0.75, 0.625, 0.5, 0.875, 0.5, 0.875, 0.75, 0.625, 0.75, 0.375, 0.0, 0.625, 0.0, 0.625, 0.25, 0.375, 0.25, 0.375, 0.25, 0.625, 0.25, 0.625, 0.5, 0.375, 0.5, 0.375, 0.5, 0.625, 0.5, 0.625, 0.75, 0.375, 0.75, 0.375, 0.75, 0.625, 0.75, 0.625, 1.0, 0.375, 1.0, 0.125, 0.5, 0.375, 0.5, 0.375, 0.75, 0.125, 0.75, 0.625, 0.5, 0.875, 0.5, 0.875, 0.75, 0.625, 0.75, 0.375, 0.0, 0.625, 0.0, 0.625, 0.25, 0.375, 0.25, 0.375, 0.25, 0.625, 0.25, 0.625, 0.5, 0.375, 0.5, 0.375, 0.5, 0.625, 0.5, 0.625, 0.75, 0.375, 0.75, 0.375, 0.75, 0.625, 0.75, 0.625, 1.0, 0.375, 1.0, 0.125, 0.5, 0.375, 0.5, 0.375, 0.75, 0.125, 0.75, 0.625, 0.5, 0.875, 0.5, 0.875, 0.75, 0.625, 0.75, 0.375, 0.0, 0.625, 0.0, 0.625, 0.25, 0.375, 0.25, 0.375, 0.25, 0.625, 0.25, 0.625, 0.5, 0.375, 0.5, 0.375, 0.5, 0.625, 0.5, 0.625, 0.75, 0.375, 0.75, 0.375, 0.75, 0.625, 0.75, 0.625, 1.0, 0.375, 1.0, 0.125, 0.5, 0.375, 0.5, 0.375, 0.75, 0.125, 0.75, 0.625, 0.5, 0.875, 0.5, 0.875, 0.75, 0.625, 0.75, 0.375, 0.0, 0.625, 0.0, 0.625, 0.25, 0.375, 0.25, 0.375, 0.25, 0.625, 0.25, 0.625, 0.5, 0.375, 0.5, 0.375, 0.5, 0.625, 0.5, 0.625, 0.75, 0.375, 0.75, 0.375, 0.75, 0.625, 0.75, 0.625, 1.0, 0.375, 1.0, 0.125, 0.5, 0.375, 0.5, 0.375, 0.75, 0.125, 0.75, 0.625, 0.5, 0.875, 0.5, 0.875, 0.75, 0.625, 0.75, 0.375, 0.0, 0.625, 0.0, 0.625, 0.25, 0.375, 0.25, 0.375, 0.25, 0.625, 0.25, 0.625, 0.5, 0.375, 0.5, 0.375, 0.5, 0.625, 0.5, 0.625, 0.75, 0.375, 0.75, 0.375, 0.75, 0.625, 0.75, 0.625, 1.0, 0.375, 1.0, 0.125, 0.5, 0.375, 0.5, 0.375, 0.75, 0.125, 0.75, 0.625, 0.5, 0.875, 0.5, 0.875, 0.75, 0.625, 0.75, 0.375, 0.0, 0.625, 0.0, 0.625, 0.25, 0.375, 0.25, 0.375, 0.25, 0.625, 0.25, 0.625, 0.5, 0.375, 0.5, 0.375, 0.5, 0.625, 0.5, 0.625, 0.75, 0.375, 0.75, 0.375, 0.75, 0.625, 0.75, 0.625, 1.0, 0.375, 1.0, 0.125, 0.5, 0.375, 0.5, 0.375, 0.75, 0.125, 0.75, 0.625, 0.5, 0.875, 0.5, 0.875, 0.75, 0.625, 0.75, 0.375, 0.0, 0.625, 0.0, 0.625, 0.25, 0.375, 0.25, 0.375, 0.25, 0.625, 0.25, 0.625, 0.5, 0.375, 0.5, 0.375, 0.5, 0.625, 0.5, 0.625, 0.75, 0.375, 0.75, 0.375, 0.75, 0.625, 0.75, 0.625, 1.0, 0.375, 1.0, 0.125, 0.5, 0.375, 0.5, 0.375, 0.75, 0.125, 0.75, 0.625, 0.5, 0.875, 0.5, 0.875, 0.75, 0.625, 0.75])
me_cube_003.materials.append(mat_material)
me_cube_003.materials.append(mat_material_001)
me_cube_003.update()
me_cube_004 = bpy.data.meshes.new('Cube.004')
me_cube_004.from_pydata([(3.634, -4.747, 0.0), (2.715, -4.736, 0.0), (2.71, -3.822, 0.0), (3.628, -3.822, 0.0), (3.634, -4.747, 0.4655), (2.715, -4.736, 0.4655), (2.71, -3.822, 0.4655), (3.628, -3.822, 0.4655), (7.429, 2.647, 0.0), (6.51, 2.658, 0.0), (6.505, 3.572, 0.0), (7.424, 3.572, 0.0), (7.429, 2.647, 0.4655), (6.51, 2.658, 0.4655), (6.505, 3.572, 0.4655), (7.424, 3.572, 0.4655), (-2.831, 1.698, 0.0), (-3.75, 1.708, 0.0), (-3.755, 2.622, 0.0), (-2.836, 2.622, 0.0), (-2.831, 1.698, 0.4655), (-3.75, 1.708, 0.4655), (-3.755, 2.622, 0.4655), (-2.836, 2.622, 0.4655), (-4.688, -7.136, 0.0), (-5.607, -7.126, 0.0), (-5.612, -6.212, 0.0), (-4.693, -6.212, 0.0), (-4.688, -7.136, 0.4655), (-5.607, -7.126, 0.4655), (-5.612, -6.212, 0.4655), (-4.693, -6.212, 0.4655)], [], [(0, 1, 2, 3), (4, 7, 6, 5), (2, 1, 5, 6), (3, 2, 6, 7), (1, 0, 4, 5), (0, 3, 7, 4), (8, 9, 10, 11), (12, 15, 14, 13), (10, 9, 13, 14), (11, 10, 14, 15), (9, 8, 12, 13), (8, 11, 15, 12), (16, 17, 18, 19), (20, 23, 22, 21), (18, 17, 21, 22), (19, 18, 22, 23), (17, 16, 20, 21), (16, 19, 23, 20), (24, 25, 26, 27), (28, 31, 30, 29), (26, 25, 29, 30), (27, 26, 30, 31), (25, 24, 28, 29), (24, 27, 31, 28)])
_uv = me_cube_004.uv_layers.new(name='UVMap')
_uv.uv.foreach_set('vector', [0.0, 0.0, 0.0, 0.0, 0.0, 0.0, 0.0, 0.0, 0.0, 0.0, 0.0, 0.0, 0.0, 0.0, 0.0, 0.0, 0.0, 0.0, 0.0, 0.0, 0.0, 0.0, 0.0, 0.0, 0.0, 0.0, 0.0, 0.0, 0.0, 0.0, 0.0, 0.0, 0.0, 0.0, 0.0, 0.0, 0.0, 0.0, 0.0, 0.0, 0.0, 0.0, 0.0, 0.0, 0.0, 0.0, 0.0, 0.0, 0.0, 0.0, 0.0, 0.0, 0.0, 0.0, 0.0, 0.0, 0.0, 0.0, 0.0, 0.0, 0.0, 0.0, 0.0, 0.0, 0.0, 0.0, 0.0, 0.0, 0.0, 0.0, 0.0, 0.0, 0.0, 0.0, 0.0, 0.0, 0.0, 0.0, 0.0, 0.0, 0.0, 0.0, 0.0, 0.0, 0.0, 0.0, 0.0, 0.0, 0.0, 0.0, 0.0, 0.0, 0.0, 0.0, 0.0, 0.0, 0.0, 0.0, 0.0, 0.0, 0.0, 0.0, 0.0, 0.0, 0.0, 0.0, 0.0, 0.0, 0.0, 0.0, 0.0, 0.0, 0.0, 0.0, 0.0, 0.0, 0.0, 0.0, 0.0, 0.0, 0.0, 0.0, 0.0, 0.0, 0.0, 0.0, 0.0, 0.0, 0.0, 0.0, 0.0, 0.0, 0.0, 0.0, 0.0, 0.0, 0.0, 0.0, 0.0, 0.0, 0.0, 0.0, 0.0, 0.0, 0.0, 0.0, 0.0, 0.0, 0.0, 0.0, 0.0, 0.0, 0.0, 0.0, 0.0, 0.0, 0.0, 0.0, 0.0, 0.0, 0.0, 0.0, 0.0, 0.0, 0.0, 0.0, 0.0, 0.0, 0.0, 0.0, 0.0, 0.0, 0.0, 0.0, 0.0, 0.0, 0.0, 0.0, 0.0, 0.0, 0.0, 0.0, 0.0, 0.0, 0.0, 0.0, 0.0, 0.0, 0.0, 0.0, 0.0, 0.0])
me_cube_004.materials.append(mat_material)
me_cube_004.materials.append(mat_material_001)
me_cube_004.update()

# ---- objects
ob_obstacles_col = bpy.data.objects.new('obstacles-col', me_cube_002)
ob_spikes = bpy.data.objects.new('spikes', me_cube_003)
ob_spikes_collider_col = bpy.data.objects.new('spikes_collider-col', me_cube_004)

# ---- transforms, parenting, visibility, modifiers, constraints
ob_obstacles_col.location = (0.0, 0.0, 0.0)
ob_spikes.location = (0.0, 0.0, 0.0)
ob_spikes_collider_col.location = (0.0, 0.0, 0.0)

# ---- collection membership
col_collection.objects.link(ob_obstacles_col)
col_collection.objects.link(ob_spikes)
col_collection.objects.link(ob_spikes_collider_col)

# ---- scene / render settings (as saved in the file)
scene.frame_start = 1; scene.frame_end = 250; scene.frame_set(1)
scene.render.engine = 'BLENDER_EEVEE_NEXT'
scene.cycles.sampling_pattern = 'TABULATED_SOBOL'
scene.eevee.ray_tracing_options.trace_max_roughness = 0.0
bpy.context.view_layer.update()

# ---- added for rendering (the .blend has no active camera and no usable light): camera, sun
cam_auto = bpy.data.cameras.new('AutoCamera')
cam_auto.lens = 50.0
cam_auto.sensor_width = 36.0
cam_auto.clip_end = 1000.0
ob_auto_camera = bpy.data.objects.new('AutoCamera', cam_auto)
scene.collection.objects.link(ob_auto_camera)
ob_auto_camera.location = (25.8474, -31.0161, 21.9558)
ob_auto_camera.rotation_euler = (1.09748, -7.21219e-08, 0.694738)
scene.camera = ob_auto_camera
light_auto_sun = bpy.data.lights.new('AutoSun', 'SUN')
light_auto_sun.energy = 3.0
light_auto_sun.angle = 0.0523599
ob_auto_sun = bpy.data.objects.new('AutoSun', light_auto_sun)
scene.collection.objects.link(ob_auto_sun)
ob_auto_sun.rotation_euler = (0.872665, 0.174533, 0.523599)
bpy.context.view_layer.update()
